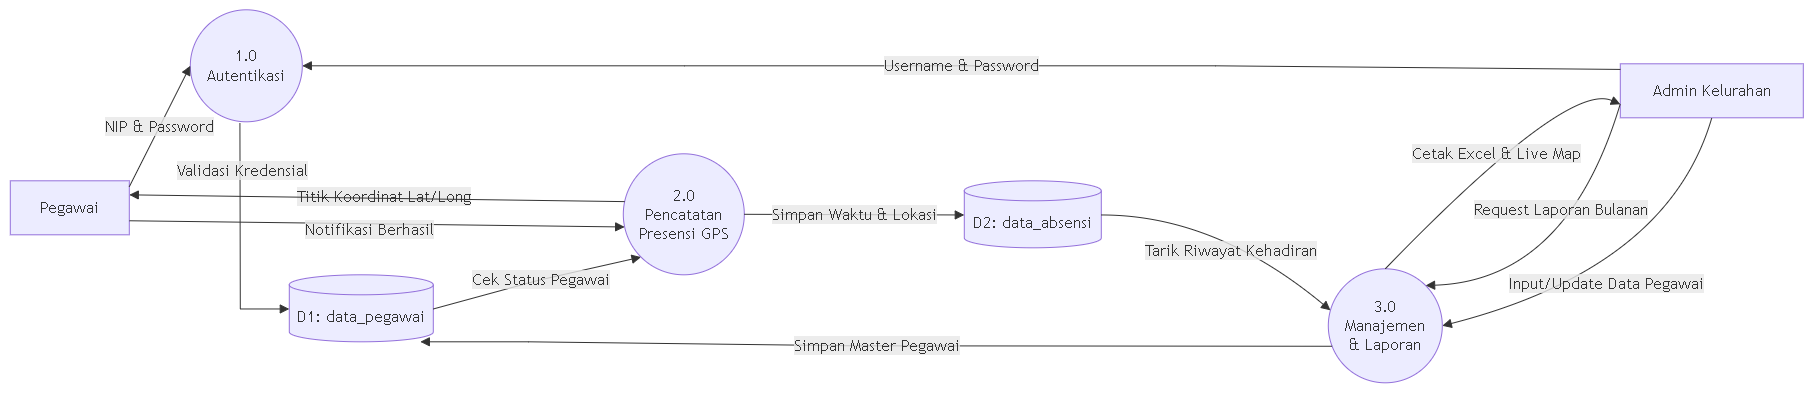

The diagram above was exported from draw.io. Its source (the exported page's mxGraphModel, read from the mxfile embedded in the PNG):
<mxGraphModel dx="1471" dy="753" grid="1" gridSize="10" guides="1" tooltips="1" connect="1" arrows="1" fold="1" page="1" pageScale="1" pageWidth="827" pageHeight="1169" math="0" shadow="0">
  <root>
    <mxCell id="0" />
    <mxCell id="1" parent="0" />
    <UserObject label="" mermaidData="{&#10;  &quot;data&quot;: &quot;%%{init: {\&quot;flowchart\&quot;: {\&quot;curve\&quot;: \&quot;step\&quot;}}}%%\nflowchart LR\n    %% Entitas\n    E1[Pegawai]\n    E2[Admin Kelurahan]\n\n    %% Proses\n    P1((1.0&lt;br&gt;Autentikasi))\n    P2((2.0&lt;br&gt;Pencatatan&lt;br&gt;Presensi GPS))\n    P3((3.0&lt;br&gt;Manajemen&lt;br&gt;&amp; Laporan))\n\n    %% Data Store\n    D1[(D1: data_pegawai)]\n    D2[(D2: data_absensi)]\n\n    %% Alur Autentikasi\n    E1 --&gt;|NIP &amp; Password| P1\n    E2 --&gt;|Username &amp; Password| P1\n    P1 --&gt;|Validasi Kredensial| D1\n\n    %% Alur Pencatatan Presensi\n    E1 --&gt;|Titik Koordinat Lat/Long| P2\n    D1 --&gt;|Cek Status Pegawai| P2\n    P2 --&gt;|Simpan Waktu &amp; Lokasi| D2\n    P2 --&gt;|Notifikasi Berhasil| E1\n\n    %% Alur Manajemen &amp; Laporan\n    E2 --&gt;|Input/Update Data Pegawai| P3\n    P3 --&gt;|Simpan Master Pegawai| D1\n    \n    E2 --&gt;|Request Laporan Bulanan| P3\n    D2 --&gt;|Tarik Riwayat Kehadiran| P3\n    P3 --&gt;|Cetak Excel &amp; Live Map| E2&quot;,&#10;  &quot;config&quot;: null&#10;}" id="CNfF6-TkSVRs2ADeIqU0-1">
      <mxCell connectable="0" parent="1" style="group;transparentBounds=1;editIcon=1;lockedGroup=0;groupPadding=10;" vertex="1">
        <mxGeometry as="geometry" />
      </mxCell>
    </UserObject>
    <UserObject label="Pegawai" mermaidId="n:E1" mermaidBaseStyle="html=1;whiteSpace=wrap;strokeWidth=1;fillColor=light-dark(#ECECFF,#1f2020);strokeColor=light-dark(#9370DB,#cccccc);fontColor=light-dark(#333333,#cccccc);fontFamily=Trebuchet MS,Verdana,Arial,sans-serif;fontSize=16;" mermaidBaseValue="Pegawai" id="CNfF6-TkSVRs2ADeIqU0-2">
      <mxCell parent="CNfF6-TkSVRs2ADeIqU0-1" style="html=1;whiteSpace=wrap;strokeWidth=1;fillColor=light-dark(#ECECFF,#1f2020);strokeColor=light-dark(#9370DB,#cccccc);fontColor=light-dark(#333333,#cccccc);fontFamily=Trebuchet MS,Verdana,Arial,sans-serif;fontSize=16;" vertex="1">
        <mxGeometry height="54" width="119" x="370" y="191" as="geometry" />
      </mxCell>
    </UserObject>
    <UserObject label="Admin Kelurahan" mermaidId="n:E2" mermaidBaseStyle="html=1;whiteSpace=wrap;strokeWidth=1;fillColor=light-dark(#ECECFF,#1f2020);strokeColor=light-dark(#9370DB,#cccccc);fontColor=light-dark(#333333,#cccccc);fontFamily=Trebuchet MS,Verdana,Arial,sans-serif;fontSize=16;" mermaidBaseValue="Admin Kelurahan" id="CNfF6-TkSVRs2ADeIqU0-3">
      <mxCell parent="CNfF6-TkSVRs2ADeIqU0-1" style="html=1;whiteSpace=wrap;strokeWidth=1;fillColor=light-dark(#ECECFF,#1f2020);strokeColor=light-dark(#9370DB,#cccccc);fontColor=light-dark(#333333,#cccccc);fontFamily=Trebuchet MS,Verdana,Arial,sans-serif;fontSize=16;" vertex="1">
        <mxGeometry height="54" width="183" x="1980" y="74" as="geometry" />
      </mxCell>
    </UserObject>
    <UserObject label="1.0&#10;Autentikasi" mermaidId="n:P1" mermaidBaseStyle="ellipse;html=1;aspect=fixed;strokeWidth=1;whiteSpace=wrap;fillColor=light-dark(#ECECFF,#1f2020);strokeColor=light-dark(#9370DB,#cccccc);fontColor=light-dark(#333333,#cccccc);fontFamily=Trebuchet MS,Verdana,Arial,sans-serif;fontSize=16;" mermaidBaseValue="1.0&#10;Autentikasi" id="CNfF6-TkSVRs2ADeIqU0-4">
      <mxCell parent="CNfF6-TkSVRs2ADeIqU0-1" style="ellipse;html=1;aspect=fixed;strokeWidth=1;whiteSpace=wrap;fillColor=light-dark(#ECECFF,#1f2020);strokeColor=light-dark(#9370DB,#cccccc);fontColor=light-dark(#333333,#cccccc);fontFamily=Trebuchet MS,Verdana,Arial,sans-serif;fontSize=16;" vertex="1">
        <mxGeometry height="112" width="112" x="550" y="20" as="geometry" />
      </mxCell>
    </UserObject>
    <UserObject label="2.0&#10;Pencatatan&#10;Presensi GPS" mermaidId="n:P2" mermaidBaseStyle="ellipse;html=1;aspect=fixed;strokeWidth=1;whiteSpace=wrap;fillColor=light-dark(#ECECFF,#1f2020);strokeColor=light-dark(#9370DB,#cccccc);fontColor=light-dark(#333333,#cccccc);fontFamily=Trebuchet MS,Verdana,Arial,sans-serif;fontSize=16;" mermaidBaseValue="2.0&#10;Pencatatan&#10;Presensi GPS" id="CNfF6-TkSVRs2ADeIqU0-5">
      <mxCell parent="CNfF6-TkSVRs2ADeIqU0-1" style="ellipse;html=1;aspect=fixed;strokeWidth=1;whiteSpace=wrap;fillColor=light-dark(#ECECFF,#1f2020);strokeColor=light-dark(#9370DB,#cccccc);fontColor=light-dark(#333333,#cccccc);fontFamily=Trebuchet MS,Verdana,Arial,sans-serif;fontSize=16;" vertex="1">
        <mxGeometry height="121" width="121" x="983" y="164" as="geometry" />
      </mxCell>
    </UserObject>
    <UserObject label="3.0&#10;Manajemen&#10;&amp; Laporan" mermaidId="n:P3" mermaidBaseStyle="ellipse;html=1;aspect=fixed;strokeWidth=1;whiteSpace=wrap;fillColor=light-dark(#ECECFF,#1f2020);strokeColor=light-dark(#9370DB,#cccccc);fontColor=light-dark(#333333,#cccccc);fontFamily=Trebuchet MS,Verdana,Arial,sans-serif;fontSize=16;" mermaidBaseValue="3.0&#10;Manajemen&#10;&amp; Laporan" id="CNfF6-TkSVRs2ADeIqU0-6">
      <mxCell parent="CNfF6-TkSVRs2ADeIqU0-1" style="ellipse;html=1;aspect=fixed;strokeWidth=1;whiteSpace=wrap;fillColor=light-dark(#ECECFF,#1f2020);strokeColor=light-dark(#9370DB,#cccccc);fontColor=light-dark(#333333,#cccccc);fontFamily=Trebuchet MS,Verdana,Arial,sans-serif;fontSize=16;" vertex="1">
        <mxGeometry height="114" width="114" x="1688" y="279" as="geometry" />
      </mxCell>
    </UserObject>
    <UserObject label="D1: data_pegawai" mermaidId="n:D1" mermaidBaseStyle="html=1;shape=cylinder3;boundedLbl=1;backgroundOutline=1;size=10;strokeWidth=1;whiteSpace=wrap;fillColor=light-dark(#ECECFF,#1f2020);strokeColor=light-dark(#9370DB,#cccccc);fontColor=light-dark(#333333,#cccccc);fontFamily=Trebuchet MS,Verdana,Arial,sans-serif;fontSize=16;" mermaidBaseValue="D1: data_pegawai" id="CNfF6-TkSVRs2ADeIqU0-7">
      <mxCell parent="CNfF6-TkSVRs2ADeIqU0-1" style="html=1;shape=cylinder3;boundedLbl=1;backgroundOutline=1;size=10;strokeWidth=1;whiteSpace=wrap;fillColor=light-dark(#ECECFF,#1f2020);strokeColor=light-dark(#9370DB,#cccccc);fontColor=light-dark(#333333,#cccccc);fontFamily=Trebuchet MS,Verdana,Arial,sans-serif;fontSize=16;" vertex="1">
        <mxGeometry height="67" width="144" x="649" y="285" as="geometry" />
      </mxCell>
    </UserObject>
    <UserObject label="D2: data_absensi" mermaidId="n:D2" mermaidBaseStyle="html=1;shape=cylinder3;boundedLbl=1;backgroundOutline=1;size=10;strokeWidth=1;whiteSpace=wrap;fillColor=light-dark(#ECECFF,#1f2020);strokeColor=light-dark(#9370DB,#cccccc);fontColor=light-dark(#333333,#cccccc);fontFamily=Trebuchet MS,Verdana,Arial,sans-serif;fontSize=16;" mermaidBaseValue="D2: data_absensi" id="CNfF6-TkSVRs2ADeIqU0-8">
      <mxCell parent="CNfF6-TkSVRs2ADeIqU0-1" style="html=1;shape=cylinder3;boundedLbl=1;backgroundOutline=1;size=10;strokeWidth=1;whiteSpace=wrap;fillColor=light-dark(#ECECFF,#1f2020);strokeColor=light-dark(#9370DB,#cccccc);fontColor=light-dark(#333333,#cccccc);fontFamily=Trebuchet MS,Verdana,Arial,sans-serif;fontSize=16;" vertex="1">
        <mxGeometry height="67" width="137" x="1324" y="191" as="geometry" />
      </mxCell>
    </UserObject>
    <UserObject label="NIP &amp; Password" mermaidId="e:E1-&gt;P1#0" mermaidBaseStyle="curved=1;startArrow=none;endArrow=block;endSize=7;strokeColor=light-dark(#333333,#cccccc);html=1;fontSize=16;labelBackgroundColor=light-dark(#E8E8E88D,#2a2a2a8D);fontFamily=Trebuchet MS,Verdana,Arial,sans-serif;fontColor=light-dark(#333333,#cccccc);exitX=1;exitY=0.11;entryX=0;entryY=0.5;" mermaidBaseValue="NIP &amp; Password" id="CNfF6-TkSVRs2ADeIqU0-9">
      <mxCell edge="1" parent="CNfF6-TkSVRs2ADeIqU0-1" source="CNfF6-TkSVRs2ADeIqU0-2" style="curved=0;startArrow=none;endArrow=block;endSize=7;strokeColor=light-dark(#333333,#cccccc);html=1;fontSize=16;labelBackgroundColor=light-dark(#E8E8E88D,#2a2a2a8D);fontFamily=Trebuchet MS,Verdana,Arial,sans-serif;fontColor=light-dark(#333333,#cccccc);exitX=1;exitY=0.11;entryX=0;entryY=0.5;rounded=0;" target="CNfF6-TkSVRs2ADeIqU0-4">
        <mxGeometry relative="1" as="geometry">
          <Array as="points" />
        </mxGeometry>
      </mxCell>
    </UserObject>
    <UserObject label="Username &amp; Password" mermaidId="e:E2-&gt;P1#0" mermaidBaseStyle="curved=1;startArrow=none;endArrow=block;endSize=7;strokeColor=light-dark(#333333,#cccccc);html=1;fontSize=16;labelBackgroundColor=light-dark(#E8E8E88D,#2a2a2a8D);fontFamily=Trebuchet MS,Verdana,Arial,sans-serif;fontColor=light-dark(#333333,#cccccc);exitX=0;exitY=0.39;entryX=1;entryY=0.5;" mermaidBaseValue="Username &amp; Password" id="CNfF6-TkSVRs2ADeIqU0-10">
      <mxCell edge="1" parent="CNfF6-TkSVRs2ADeIqU0-1" source="CNfF6-TkSVRs2ADeIqU0-3" style="curved=0;startArrow=none;endArrow=block;endSize=7;strokeColor=light-dark(#333333,#cccccc);html=1;fontSize=16;labelBackgroundColor=light-dark(#E8E8E88D,#2a2a2a8D);fontFamily=Trebuchet MS,Verdana,Arial,sans-serif;fontColor=light-dark(#333333,#cccccc);exitX=0.001;exitY=0.104;entryX=1;entryY=0.5;rounded=0;exitDx=0;exitDy=0;exitPerimeter=0;entryDx=0;entryDy=0;" target="CNfF6-TkSVRs2ADeIqU0-4">
        <mxGeometry relative="1" as="geometry">
          <Array as="points">
            <mxPoint x="1575" y="76" />
            <mxPoint x="1044" y="76" />
          </Array>
        </mxGeometry>
      </mxCell>
    </UserObject>
    <UserObject label="Validasi Kredensial" mermaidId="e:P1-&gt;D1#0" mermaidBaseStyle="curved=1;startArrow=none;endArrow=block;endSize=7;strokeColor=light-dark(#333333,#cccccc);html=1;fontSize=16;labelBackgroundColor=light-dark(#E8E8E88D,#2a2a2a8D);fontFamily=Trebuchet MS,Verdana,Arial,sans-serif;fontColor=light-dark(#333333,#cccccc);exitX=1;exitY=0.97;entryX=0;entryY=0.51;" mermaidBaseValue="Validasi Kredensial" id="CNfF6-TkSVRs2ADeIqU0-11">
      <mxCell edge="1" parent="CNfF6-TkSVRs2ADeIqU0-1" source="CNfF6-TkSVRs2ADeIqU0-4" style="curved=0;startArrow=none;endArrow=block;endSize=7;strokeColor=light-dark(#333333,#cccccc);html=1;fontSize=16;labelBackgroundColor=light-dark(#E8E8E88D,#2a2a2a8D);fontFamily=Trebuchet MS,Verdana,Arial,sans-serif;fontColor=light-dark(#333333,#cccccc);entryX=0;entryY=0.51;rounded=0;exitX=0.443;exitY=1.011;exitDx=0;exitDy=0;exitPerimeter=0;" target="CNfF6-TkSVRs2ADeIqU0-7">
        <mxGeometry relative="1" x="-0.5939" y="2" as="geometry">
          <mxPoint as="offset" />
          <Array as="points">
            <mxPoint x="600" y="319.17" />
          </Array>
          <mxPoint x="420" y="400" as="sourcePoint" />
        </mxGeometry>
      </mxCell>
    </UserObject>
    <UserObject label="Titik Koordinat Lat/Long" mermaidId="e:E1-&gt;P2#0" mermaidBaseStyle="curved=1;startArrow=none;endArrow=block;endSize=7;strokeColor=light-dark(#333333,#cccccc);html=1;fontSize=16;labelBackgroundColor=light-dark(#E8E8E88D,#2a2a2a8D);fontFamily=Trebuchet MS,Verdana,Arial,sans-serif;fontColor=light-dark(#333333,#cccccc);exitX=1;exitY=0.7407407407407407;entryX=0;entryY=0.6074380165289256;curved=1;exitX=1;exitY=0.74;entryX=0;entryY=0.61;" mermaidBaseValue="Titik Koordinat Lat/Long" id="CNfF6-TkSVRs2ADeIqU0-12">
      <mxCell edge="1" parent="CNfF6-TkSVRs2ADeIqU0-1" source="CNfF6-TkSVRs2ADeIqU0-2" style="curved=0;startArrow=none;endArrow=block;endSize=7;strokeColor=light-dark(#333333,#cccccc);html=1;fontSize=16;labelBackgroundColor=light-dark(#E8E8E88D,#2a2a2a8D);fontFamily=Trebuchet MS,Verdana,Arial,sans-serif;fontColor=light-dark(#333333,#cccccc);exitX=1;exitY=0.74;entryX=0;entryY=0.61;rounded=0;" target="CNfF6-TkSVRs2ADeIqU0-5">
        <mxGeometry relative="1" x="0.0239" y="27" as="geometry">
          <mxPoint as="offset" />
          <Array as="points" />
        </mxGeometry>
      </mxCell>
    </UserObject>
    <UserObject label="Cek Status Pegawai" mermaidId="e:D1-&gt;P2#0" mermaidBaseStyle="curved=1;startArrow=none;endArrow=block;endSize=7;strokeColor=light-dark(#333333,#cccccc);html=1;fontSize=16;labelBackgroundColor=light-dark(#E8E8E88D,#2a2a2a8D);fontFamily=Trebuchet MS,Verdana,Arial,sans-serif;fontColor=light-dark(#333333,#cccccc);exitX=1;exitY=0.51;entryX=0;entryY=0.57;" mermaidBaseValue="Cek Status Pegawai" id="CNfF6-TkSVRs2ADeIqU0-13">
      <mxCell edge="1" parent="CNfF6-TkSVRs2ADeIqU0-1" source="CNfF6-TkSVRs2ADeIqU0-7" style="curved=0;startArrow=none;endArrow=block;endSize=7;strokeColor=light-dark(#333333,#cccccc);html=1;fontSize=16;labelBackgroundColor=light-dark(#E8E8E88D,#2a2a2a8D);fontFamily=Trebuchet MS,Verdana,Arial,sans-serif;fontColor=light-dark(#333333,#cccccc);exitX=1;exitY=0.51;entryX=0;entryY=1;rounded=0;entryDx=0;entryDy=0;" target="CNfF6-TkSVRs2ADeIqU0-5">
        <mxGeometry relative="1" x="0.0357" as="geometry">
          <mxPoint as="offset" />
          <Array as="points">
            <mxPoint x="900" y="290" />
          </Array>
        </mxGeometry>
      </mxCell>
    </UserObject>
    <UserObject label="Simpan Waktu &amp; Lokasi" mermaidId="e:P2-&gt;D2#0" mermaidBaseStyle="curved=1;startArrow=none;endArrow=block;endSize=7;strokeColor=light-dark(#333333,#cccccc);html=1;fontSize=16;labelBackgroundColor=light-dark(#E8E8E88D,#2a2a2a8D);fontFamily=Trebuchet MS,Verdana,Arial,sans-serif;fontColor=light-dark(#333333,#cccccc);exitX=1;exitY=0.5;entryX=0;entryY=0.51;" mermaidBaseValue="Simpan Waktu &amp; Lokasi" id="CNfF6-TkSVRs2ADeIqU0-14">
      <mxCell edge="1" parent="CNfF6-TkSVRs2ADeIqU0-1" source="CNfF6-TkSVRs2ADeIqU0-5" style="curved=1;startArrow=none;endArrow=block;endSize=7;strokeColor=light-dark(#333333,#cccccc);html=1;fontSize=16;labelBackgroundColor=light-dark(#E8E8E88D,#2a2a2a8D);fontFamily=Trebuchet MS,Verdana,Arial,sans-serif;fontColor=light-dark(#333333,#cccccc);exitX=1;exitY=0.5;entryX=0;entryY=0.51;rounded=0;" target="CNfF6-TkSVRs2ADeIqU0-8">
        <mxGeometry relative="1" as="geometry">
          <Array as="points" />
        </mxGeometry>
      </mxCell>
    </UserObject>
    <UserObject label="Notifikasi Berhasil" mermaidId="e:P2-&gt;E1#0" mermaidBaseStyle="curved=1;startArrow=none;endArrow=block;endSize=7;strokeColor=light-dark(#333333,#cccccc);html=1;fontSize=16;labelBackgroundColor=light-dark(#E8E8E88D,#2a2a2a8D);fontFamily=Trebuchet MS,Verdana,Arial,sans-serif;fontColor=light-dark(#333333,#cccccc);exitX=0;exitY=0.3925619834710744;entryX=1;entryY=0.2592592592592593;curved=1;exitX=0;exitY=0.39;entryX=1;entryY=0.26;" mermaidBaseValue="Notifikasi Berhasil" id="CNfF6-TkSVRs2ADeIqU0-15">
      <mxCell edge="1" parent="CNfF6-TkSVRs2ADeIqU0-1" source="CNfF6-TkSVRs2ADeIqU0-5" style="curved=0;startArrow=none;endArrow=block;endSize=7;strokeColor=light-dark(#333333,#cccccc);html=1;fontSize=16;labelBackgroundColor=light-dark(#E8E8E88D,#2a2a2a8D);fontFamily=Trebuchet MS,Verdana,Arial,sans-serif;fontColor=light-dark(#333333,#cccccc);exitX=0;exitY=0.39;entryX=1;entryY=0.26;rounded=0;" target="CNfF6-TkSVRs2ADeIqU0-2">
        <mxGeometry relative="1" x="0.025" y="31" as="geometry">
          <mxPoint as="offset" />
          <Array as="points" />
        </mxGeometry>
      </mxCell>
    </UserObject>
    <UserObject label="Input/Update Data Pegawai" mermaidId="e:E2-&gt;P3#0" mermaidBaseStyle="curved=1;startArrow=none;endArrow=block;endSize=7;strokeColor=light-dark(#333333,#cccccc);html=1;fontSize=16;labelBackgroundColor=light-dark(#E8E8E88D,#2a2a2a8D);fontFamily=Trebuchet MS,Verdana,Arial,sans-serif;fontColor=light-dark(#333333,#cccccc);exitX=0.22;exitY=1;entryX=1;entryY=0.33;" mermaidBaseValue="Input/Update Data Pegawai" id="CNfF6-TkSVRs2ADeIqU0-16">
      <mxCell edge="1" parent="CNfF6-TkSVRs2ADeIqU0-1" source="CNfF6-TkSVRs2ADeIqU0-3" style="curved=1;startArrow=none;endArrow=block;endSize=7;strokeColor=light-dark(#333333,#cccccc);html=1;fontSize=16;labelBackgroundColor=light-dark(#E8E8E88D,#2a2a2a8D);fontFamily=Trebuchet MS,Verdana,Arial,sans-serif;fontColor=light-dark(#333333,#cccccc);exitX=0.5;exitY=1;entryX=1;entryY=0.5;rounded=0;exitDx=0;exitDy=0;entryDx=0;entryDy=0;" target="CNfF6-TkSVRs2ADeIqU0-6">
        <mxGeometry relative="1" x="0.13" as="geometry">
          <mxPoint as="offset" />
          <Array as="points">
            <mxPoint x="2027.93" y="278" />
          </Array>
          <mxPoint x="2193.19" y="191" as="sourcePoint" />
          <mxPoint x="1900.0049479888596" y="380.9750173370468" as="targetPoint" />
        </mxGeometry>
      </mxCell>
    </UserObject>
    <UserObject label="Simpan Master Pegawai" mermaidId="e:P3-&gt;D1#0" mermaidBaseStyle="curved=1;startArrow=none;endArrow=block;endSize=7;strokeColor=light-dark(#333333,#cccccc);html=1;fontSize=16;labelBackgroundColor=light-dark(#E8E8E88D,#2a2a2a8D);fontFamily=Trebuchet MS,Verdana,Arial,sans-serif;fontColor=light-dark(#333333,#cccccc);exitX=0;exitY=0.69;entryX=0.91;entryY=1;" mermaidBaseValue="Simpan Master Pegawai" id="CNfF6-TkSVRs2ADeIqU0-17">
      <mxCell edge="1" parent="CNfF6-TkSVRs2ADeIqU0-1" source="CNfF6-TkSVRs2ADeIqU0-6" style="curved=0;startArrow=none;endArrow=block;endSize=7;strokeColor=light-dark(#333333,#cccccc);html=1;fontSize=16;labelBackgroundColor=light-dark(#E8E8E88D,#2a2a2a8D);fontFamily=Trebuchet MS,Verdana,Arial,sans-serif;fontColor=light-dark(#333333,#cccccc);exitX=0;exitY=0.69;entryX=0.91;entryY=1;rounded=0;" target="CNfF6-TkSVRs2ADeIqU0-7">
        <mxGeometry relative="1" as="geometry">
          <Array as="points">
            <mxPoint x="1214" y="356.01" />
            <mxPoint x="888" y="352" />
          </Array>
        </mxGeometry>
      </mxCell>
    </UserObject>
    <UserObject label="Request Laporan Bulanan" mermaidId="e:E2-&gt;P3#1" mermaidBaseStyle="curved=1;startArrow=none;endArrow=block;endSize=7;strokeColor=light-dark(#333333,#cccccc);html=1;fontSize=16;labelBackgroundColor=light-dark(#E8E8E88D,#2a2a2a8D);fontFamily=Trebuchet MS,Verdana,Arial,sans-serif;fontColor=light-dark(#333333,#cccccc);exitX=0;exitY=0.7407407407407407;entryX=1;entryY=0.6140350877192983;curved=1;exitX=0;exitY=0.74;entryX=1;entryY=0.61;" mermaidBaseValue="Request Laporan Bulanan" id="CNfF6-TkSVRs2ADeIqU0-18">
      <mxCell edge="1" parent="CNfF6-TkSVRs2ADeIqU0-1" source="CNfF6-TkSVRs2ADeIqU0-3" style="curved=1;startArrow=none;endArrow=block;endSize=7;strokeColor=light-dark(#333333,#cccccc);html=1;fontSize=16;labelBackgroundColor=light-dark(#E8E8E88D,#2a2a2a8D);fontFamily=Trebuchet MS,Verdana,Arial,sans-serif;fontColor=light-dark(#333333,#cccccc);exitX=0;exitY=0.74;entryX=1;entryY=0;rounded=0;entryDx=0;entryDy=0;" target="CNfF6-TkSVRs2ADeIqU0-6">
        <mxGeometry relative="1" x="-0.2725" y="-27" as="geometry">
          <mxPoint as="offset" />
          <Array as="points">
            <mxPoint x="1927" y="291" />
          </Array>
        </mxGeometry>
      </mxCell>
    </UserObject>
    <UserObject label="Tarik Riwayat Kehadiran" mermaidId="e:D2-&gt;P3#0" mermaidBaseStyle="curved=1;startArrow=none;endArrow=block;endSize=7;strokeColor=light-dark(#333333,#cccccc);html=1;fontSize=16;labelBackgroundColor=light-dark(#E8E8E88D,#2a2a2a8D);fontFamily=Trebuchet MS,Verdana,Arial,sans-serif;fontColor=light-dark(#333333,#cccccc);exitX=1;exitY=0.51;entryX=0;entryY=0.35;" mermaidBaseValue="Tarik Riwayat Kehadiran" id="CNfF6-TkSVRs2ADeIqU0-19">
      <mxCell edge="1" parent="CNfF6-TkSVRs2ADeIqU0-1" source="CNfF6-TkSVRs2ADeIqU0-8" style="curved=1;startArrow=none;endArrow=block;endSize=7;strokeColor=light-dark(#333333,#cccccc);html=1;fontSize=16;labelBackgroundColor=light-dark(#E8E8E88D,#2a2a2a8D);fontFamily=Trebuchet MS,Verdana,Arial,sans-serif;fontColor=light-dark(#333333,#cccccc);exitX=1;exitY=0.51;entryX=0;entryY=0.35;rounded=0;" target="CNfF6-TkSVRs2ADeIqU0-6">
        <mxGeometry relative="1" x="0.1228" y="-18" as="geometry">
          <mxPoint as="offset" />
          <Array as="points">
            <mxPoint x="1575" y="225" />
          </Array>
        </mxGeometry>
      </mxCell>
    </UserObject>
    <UserObject label="Cetak Excel &amp; Live Map" mermaidId="e:P3-&gt;E2#0" mermaidBaseStyle="curved=1;startArrow=none;endArrow=block;endSize=7;strokeColor=light-dark(#333333,#cccccc);html=1;fontSize=16;labelBackgroundColor=light-dark(#E8E8E88D,#2a2a2a8D);fontFamily=Trebuchet MS,Verdana,Arial,sans-serif;fontColor=light-dark(#333333,#cccccc);exitX=1;exitY=0.38596491228070173;entryX=0;entryY=0.2592592592592593;curved=1;exitX=1;exitY=0.39;entryX=0;entryY=0.26;" mermaidBaseValue="Cetak Excel &amp; Live Map" id="CNfF6-TkSVRs2ADeIqU0-20">
      <mxCell edge="1" parent="CNfF6-TkSVRs2ADeIqU0-1" source="CNfF6-TkSVRs2ADeIqU0-6" style="curved=1;startArrow=none;endArrow=block;endSize=7;strokeColor=light-dark(#333333,#cccccc);html=1;fontSize=16;labelBackgroundColor=light-dark(#E8E8E88D,#2a2a2a8D);fontFamily=Trebuchet MS,Verdana,Arial,sans-serif;fontColor=light-dark(#333333,#cccccc);exitX=0.5;exitY=0;entryX=0;entryY=0.75;rounded=0;entryDx=0;entryDy=0;exitDx=0;exitDy=0;" target="CNfF6-TkSVRs2ADeIqU0-3">
        <mxGeometry relative="1" as="geometry">
          <mxPoint as="offset" />
          <Array as="points">
            <mxPoint x="1927" y="91" />
          </Array>
        </mxGeometry>
      </mxCell>
    </UserObject>
  </root>
</mxGraphModel>